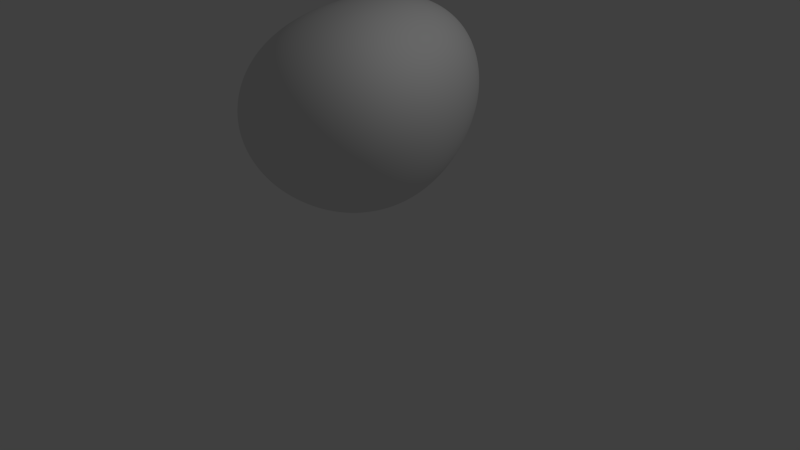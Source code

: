 # Source: asteroid5.blend  (saved by Blender 2.75.0; exported with 4.5.12 LTS)
import bpy
from mathutils import Matrix  # noqa: F401  (used for matrix-valued properties, if any)

bpy.ops.wm.read_factory_settings(use_empty=True)
scene = bpy.context.scene
scene.name = 'Scene'

# ---- collections
col_collection_1 = bpy.data.collections.new('Collection 1'); scene.collection.children.link(col_collection_1)

# ---- materials (node trees are filled in below, after node groups)
mat_material = bpy.data.materials.new('Material')
mat_material.alpha_threshold = 0.0
mat_material.use_transparent_shadow = False
mat_material.roughness = 0.5
mat_material.line_color = (0.0, 0.0, 0.0, 1.0)

# ---- material node trees

# ---- world
world_world = bpy.data.worlds.new('World'); scene.world = world_world
world_world.color = (0.05088, 0.05088, 0.05088)
world_world.use_sun_shadow = False
world_world.sun_shadow_jitter_overblur = 0.0
world_world.cycles.sampling_method = 'MANUAL'
world_world.cycles.sample_map_resolution = 256

# ---- cameras
cam_camera = bpy.data.cameras.new('Camera')
cam_camera.clip_end = 100.0
cam_camera.lens = 35.0
cam_camera.sensor_width = 32.0
cam_camera.sensor_height = 18.0
cam_camera.ortho_scale = 7.314
cam_camera.dof.focus_distance = 0.0
cam_camera.dof.aperture_fstop = 128.0

# ---- lights
light_lamp = bpy.data.lights.new('Lamp', 'POINT')
light_lamp.transmission_factor = 0.0
light_lamp.cutoff_distance = 30.0
light_lamp.energy = 100.0
light_lamp.shadow_buffer_clip_start = 1.001
light_lamp.shadow_soft_size = 0.1
light_lamp.shadow_maximum_resolution = 0.006
light_lamp.use_absolute_resolution = True
light_lamp.cycles.use_multiple_importance_sampling = False

# ---- meshes
me_cube = bpy.data.meshes.new('Cube')
me_cube.from_pydata([(0.3843, 1.0, -1.0), (1.0, -1.0, 1.435), (-1.0, -1.0, -1.0), (-1.0, 1.0, -1.0), (-0.4923, 3.004, 1.788), (1.0, -1.0, 1.63), (-2.17, -1.0, 1.142), (-1.0, 1.0, 1.0)], [], [(0, 1, 2, 3), (4, 7, 6, 5), (0, 4, 5, 1), (1, 5, 6, 2), (2, 6, 7, 3), (4, 0, 3, 7)])
me_cube.polygons.foreach_set('use_smooth', [True] * 6)
me_cube.materials.append(mat_material)
me_cube.use_remesh_preserve_volume = False
me_cube.use_remesh_preserve_attributes = False
me_cube.use_mirror_vertex_groups = False
me_cube.update()

# ---- objects
ob_cube = bpy.data.objects.new('Cube', me_cube)
ob_lamp = bpy.data.objects.new('Lamp', light_lamp)
ob_camera = bpy.data.objects.new('Camera', cam_camera)

# ---- transforms, parenting, visibility, modifiers, constraints
ob_cube.location = (0.0, 0.0, 1.349)
ob_cube.lock_rotations_4d = False
ob_cube.empty_display_type = 'ARROWS'
ob_cube.lineart.crease_threshold = 0.0
_m = ob_cube.modifiers.new('Subsurf', 'SUBSURF')
_m.uv_smooth = 'PRESERVE_CORNERS'
_m.levels = 5
_m.render_levels = 5
_m.show_only_control_edges = False
_m = ob_cube.modifiers.new('Subsurf.001', 'SUBSURF')
_m.uv_smooth = 'PRESERVE_CORNERS'
_m.quality = 2
_m.levels = 2
_m.show_only_control_edges = False
_m.use_creases = False
_m = ob_cube.modifiers.new('Displace', 'DISPLACE')
ob_lamp.location = (4.076, 1.005, 5.904)
ob_lamp.rotation_euler = (0.6503, 0.05522, 1.866)
ob_lamp.lock_rotations_4d = False
ob_lamp.empty_display_type = 'ARROWS'
ob_lamp.color = (0.0, 0.0, 0.0, 0.0)
ob_lamp.lineart.crease_threshold = 0.0
ob_camera.location = (7.481, -6.508, 5.344)
ob_camera.rotation_euler = (1.109, 0.01082, 0.8149)
ob_camera.lock_rotations_4d = False
ob_camera.empty_display_type = 'ARROWS'
ob_camera.color = (0.0, 0.0, 0.0, 0.0)
ob_camera.display_type = 'WIRE'
ob_camera.lineart.crease_threshold = 0.0

# ---- collection membership
col_collection_1.objects.link(ob_cube)
col_collection_1.objects.link(ob_lamp)
col_collection_1.objects.link(ob_camera)

# ---- scene / render settings (as saved in the file)
scene.camera = ob_camera
scene.frame_start = 1; scene.frame_end = 250; scene.frame_set(1)
scene.render.engine = 'BLENDER_EEVEE_NEXT'
scene.render.resolution_percentage = 50
scene.render.dither_intensity = 0.0
scene.cycles.use_denoising = False
scene.cycles.samples = 10
scene.cycles.sampling_pattern = 'TABULATED_SOBOL'
scene.cycles.light_sampling_threshold = 0.0
scene.cycles.use_adaptive_sampling = False
scene.cycles.use_light_tree = False
scene.cycles.blur_glossy = 0.0
scene.cycles.pixel_filter_type = 'GAUSSIAN'
scene.cycles.sample_clamp_indirect = 0.0
scene.view_settings.view_transform = 'Standard'
bpy.context.view_layer.update()
